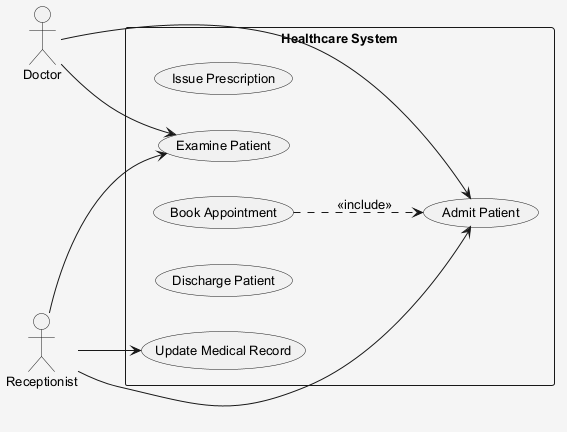

The diagram above was rendered by PlantUML. Its source (embedded in the PNG):
@startuml
skinparam shadowing false
skinparam backgroundColor #F5F5F5
skinparam defaultFontSize 13
left to right direction
actor "Doctor" as Doctor
actor "Receptionist" as Receptionist
rectangle "Healthcare System" {
  usecase "Issue Prescription" as UC_IssuePrescription
  usecase "Update Medical Record" as UC_UpdateMedicalRecord
  usecase "Book Appointment" as UC_BookAppointment
  usecase "Admit Patient" as UC_AdmitPatient
  usecase "Discharge Patient" as UC_DischargePatient
  usecase "Examine Patient" as UC_ExaminePatient
}
Doctor --> UC_ExaminePatient
Doctor --> UC_AdmitPatient
Receptionist --> UC_AdmitPatient
Receptionist --> UC_ExaminePatient
Receptionist --> UC_UpdateMedicalRecord
UC_BookAppointment ..> UC_AdmitPatient : <<include>>
@enduml